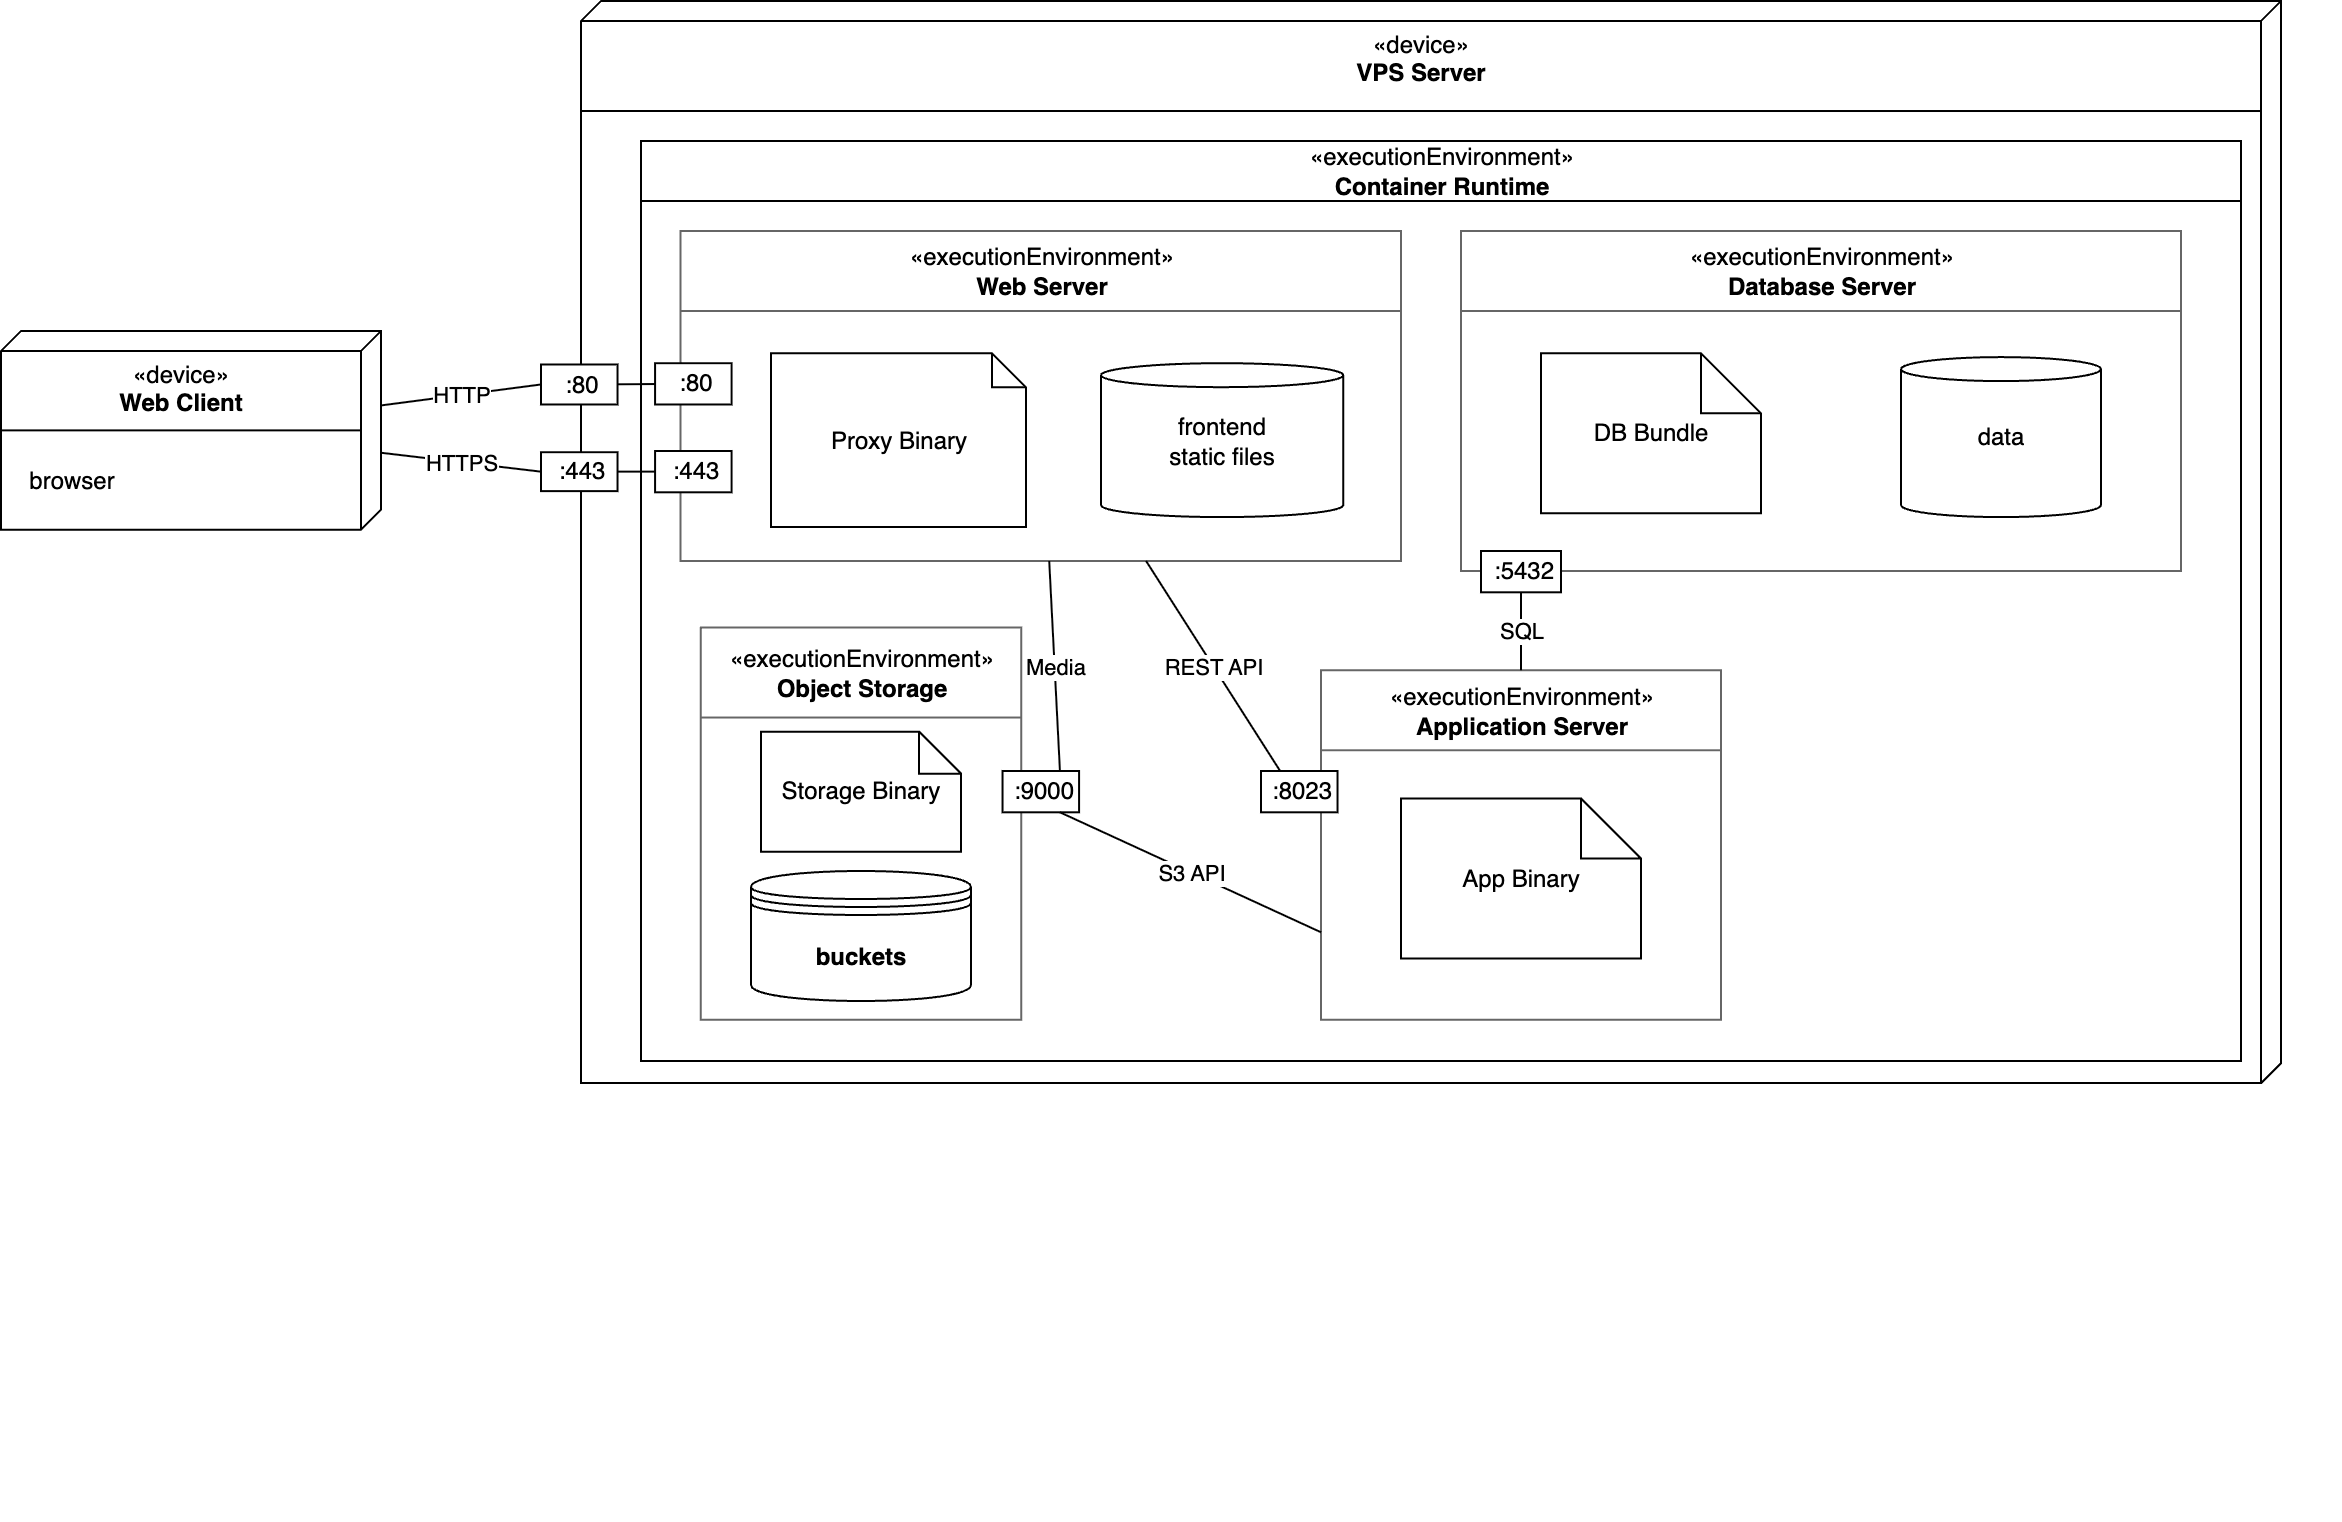

The diagram above was exported from draw.io. Its source (the exported page's mxGraphModel, read from the mxfile embedded in the PNG):
<mxGraphModel dx="1452" dy="1646" grid="1" gridSize="10" guides="1" tooltips="1" connect="1" arrows="1" fold="1" page="1" pageScale="1" pageWidth="1400" pageHeight="700" math="0" shadow="0">
  <root>
    <mxCell id="0" />
    <mxCell id="1" parent="0" />
    <mxCell id="e_http_80" value="HTTPS" style="html=1;strokeColor=#000000;endArrow=none;entryX=0;entryY=0.5;entryDx=0;entryDy=0;endFill=0;" parent="1" source="Wqwyk7Gyk64EeXvkal3L-20" target="Wqwyk7Gyk64EeXvkal3L-23" edge="1">
      <mxGeometry relative="1" as="geometry" />
    </mxCell>
    <mxCell id="Wqwyk7Gyk64EeXvkal3L-4" value="" style="group;" vertex="1" connectable="0" parent="1">
      <mxGeometry x="350" y="-615" width="880" height="740" as="geometry" />
    </mxCell>
    <mxCell id="Wqwyk7Gyk64EeXvkal3L-5" value="&lt;span style=&quot;text-wrap-mode: nowrap;&quot;&gt;«device»&lt;/span&gt;&lt;br style=&quot;text-wrap-mode: nowrap;&quot;&gt;&lt;b style=&quot;text-wrap-mode: nowrap;&quot;&gt;VPS Server&lt;/b&gt;" style="verticalAlign=top;align=center;spacingTop=8;spacingLeft=2;spacingRight=12;shape=cube;size=10;direction=south;fontStyle=0;html=1;whiteSpace=wrap;container=0;" vertex="1" parent="Wqwyk7Gyk64EeXvkal3L-4">
      <mxGeometry y="-20" width="850" height="541.05" as="geometry" />
    </mxCell>
    <mxCell id="Wqwyk7Gyk64EeXvkal3L-18" value="" style="endArrow=none;html=1;rounded=0;exitX=0.248;exitY=1.001;exitDx=0;exitDy=0;exitPerimeter=0;" edge="1" parent="Wqwyk7Gyk64EeXvkal3L-4">
      <mxGeometry width="50" height="50" relative="1" as="geometry">
        <mxPoint y="35.00359649122808" as="sourcePoint" />
        <mxPoint x="840" y="35.008421052631576" as="targetPoint" />
      </mxGeometry>
    </mxCell>
    <mxCell id="reverse_proxy" value="«executionEnvironment»&lt;br&gt;&lt;b&gt;Web Server&lt;/b&gt;" style="shape=swimlane;startSize=40;fillColor=#FFFFFF;strokeColor=#666666;html=1;horizontal=1;" parent="Wqwyk7Gyk64EeXvkal3L-4" vertex="1">
      <mxGeometry x="49.8" y="95" width="360.2" height="165" as="geometry" />
    </mxCell>
    <mxCell id="proxy_artifact" value="Proxy Binary" style="html=1;whiteSpace=wrap;strokeColor=#000000;fillColor=#FFFFFF;shape=note;size=17;" parent="reverse_proxy" vertex="1">
      <mxGeometry x="45.20086614173226" y="61.1452631578947" width="127.55905511811024" height="86.8421052631579" as="geometry" />
    </mxCell>
    <mxCell id="Wqwyk7Gyk64EeXvkal3L-109" value=":80" style="fontStyle=0;labelPosition=center;verticalLabelPosition=middle;align=center;verticalAlign=middle;spacingLeft=2;html=1;" vertex="1" parent="reverse_proxy">
      <mxGeometry x="-12.759999999999991" y="66.08999999999997" width="38.27" height="20.65" as="geometry" />
    </mxCell>
    <mxCell id="object_storage" value="«executionEnvironment»&lt;br&gt;&lt;b&gt;Object Storage&lt;/b&gt;" style="shape=swimlane;startSize=45;fillColor=#FFFFFF;strokeColor=#666666;html=1;horizontal=1;" parent="Wqwyk7Gyk64EeXvkal3L-4" vertex="1">
      <mxGeometry x="59.9" y="293.27" width="160.2" height="196.05" as="geometry" />
    </mxCell>
    <mxCell id="storage_artifact" value="Storage Binary" style="html=1;whiteSpace=wrap;strokeColor=#000000;fillColor=#FFFFFF;shape=note;size=21;" parent="object_storage" vertex="1">
      <mxGeometry x="30.100000000000023" y="52.05000000000001" width="100" height="60" as="geometry" />
    </mxCell>
    <mxCell id="storage_buckets" value="&lt;b&gt;buckets&lt;/b&gt;" style="shape=datastore;whiteSpace=wrap;html=1;strokeColor=#000000;fillColor=#FFFFFF;" parent="object_storage" vertex="1">
      <mxGeometry x="25.100000000000023" y="121.73000000000002" width="110" height="65" as="geometry" />
    </mxCell>
    <mxCell id="app_server" value="«executionEnvironment»&lt;br&gt;&lt;b&gt;Application Server&lt;/b&gt;" style="shape=swimlane;startSize=40;fillColor=#FFFFFF;strokeColor=#666666;html=1;horizontal=1;" parent="Wqwyk7Gyk64EeXvkal3L-4" vertex="1">
      <mxGeometry x="370" y="314.62" width="200" height="174.7" as="geometry" />
    </mxCell>
    <mxCell id="app_artifact" value="App Binary" style="html=1;whiteSpace=wrap;strokeColor=#000000;fillColor=#FFFFFF;shape=note;" parent="app_server" vertex="1">
      <mxGeometry x="40" y="64.09" width="120" height="80" as="geometry" />
    </mxCell>
    <mxCell id="database" value="«executionEnvironment»&lt;br&gt;&lt;b&gt;Database Server&lt;/b&gt;" style="shape=swimlane;startSize=40;fillColor=#FFFFFF;strokeColor=#666666;html=1;horizontal=1;" parent="Wqwyk7Gyk64EeXvkal3L-4" vertex="1">
      <mxGeometry x="440" y="95" width="360" height="170.00000000000003" as="geometry" />
    </mxCell>
    <mxCell id="db_artifact" value="DB Bundle" style="html=1;whiteSpace=wrap;strokeColor=#000000;fillColor=#FFFFFF;shape=note;" parent="database" vertex="1">
      <mxGeometry x="40" y="61.150000000000006" width="110" height="80" as="geometry" />
    </mxCell>
    <mxCell id="Wqwyk7Gyk64EeXvkal3L-3" value="data" style="shape=cylinder3;whiteSpace=wrap;html=1;strokeColor=#000000;fillColor=#FFFFFF;size=6;" vertex="1" parent="Wqwyk7Gyk64EeXvkal3L-4">
      <mxGeometry x="659.9999999999999" y="158.05" width="100" height="80" as="geometry" />
    </mxCell>
    <mxCell id="container_runtime" value="«executionEnvironment»&lt;br&gt;&lt;b&gt;Container Runtime&lt;/b&gt;" style="shape=swimlane;startSize=30;fillColor=#FFFFFF;strokeColor=#000000;html=1;horizontal=1;" parent="Wqwyk7Gyk64EeXvkal3L-4" vertex="1">
      <mxGeometry x="30" y="50" width="800" height="460" as="geometry" />
    </mxCell>
    <mxCell id="Wqwyk7Gyk64EeXvkal3L-117" value=":5432" style="fontStyle=0;labelPosition=center;verticalLabelPosition=middle;align=center;verticalAlign=middle;spacingLeft=2;html=1;" vertex="1" parent="container_runtime">
      <mxGeometry x="420" y="205" width="40" height="20.65" as="geometry" />
    </mxCell>
    <mxCell id="Wqwyk7Gyk64EeXvkal3L-113" value=":9000" style="fontStyle=0;labelPosition=center;verticalLabelPosition=middle;align=center;verticalAlign=middle;spacingLeft=2;html=1;" vertex="1" parent="container_runtime">
      <mxGeometry x="180.77" y="315.00000000000006" width="38.27" height="20.65" as="geometry" />
    </mxCell>
    <mxCell id="Wqwyk7Gyk64EeXvkal3L-116" value=":8023" style="fontStyle=0;labelPosition=center;verticalLabelPosition=middle;align=center;verticalAlign=middle;spacingLeft=2;html=1;" vertex="1" parent="container_runtime">
      <mxGeometry x="310" y="315" width="38.27" height="20.65" as="geometry" />
    </mxCell>
    <mxCell id="Wqwyk7Gyk64EeXvkal3L-55" value="Media" style="edgeStyle=none;rounded=1;orthogonalLoop=1;jettySize=auto;html=1;endArrow=none;endFill=0;entryX=0.75;entryY=0;entryDx=0;entryDy=0;" edge="1" parent="Wqwyk7Gyk64EeXvkal3L-4" source="reverse_proxy" target="Wqwyk7Gyk64EeXvkal3L-113">
      <mxGeometry x="-0.0029" relative="1" as="geometry">
        <mxPoint x="229" y="255" as="sourcePoint" />
        <mxPoint x="40" y="375" as="targetPoint" />
        <mxPoint as="offset" />
      </mxGeometry>
    </mxCell>
    <mxCell id="Wqwyk7Gyk64EeXvkal3L-23" value=":443" style="fontStyle=0;labelPosition=center;verticalLabelPosition=middle;align=center;verticalAlign=middle;spacingLeft=2;html=1;" vertex="1" parent="Wqwyk7Gyk64EeXvkal3L-4">
      <mxGeometry x="-20" y="205.58999999999997" width="38.27" height="19.47" as="geometry" />
    </mxCell>
    <mxCell id="proxy_volume" value="frontend &lt;br&gt;static files" style="shape=cylinder3;whiteSpace=wrap;html=1;strokeColor=#000000;fillColor=#FFFFFF;size=6;" parent="Wqwyk7Gyk64EeXvkal3L-4" vertex="1">
      <mxGeometry x="260" y="161.09" width="121.18" height="76.96" as="geometry" />
    </mxCell>
    <mxCell id="e_app_to_db" value="SQL" style="html=1;strokeColor=#000000;endArrow=none;endFill=0;" parent="Wqwyk7Gyk64EeXvkal3L-4" source="app_server" target="Wqwyk7Gyk64EeXvkal3L-117" edge="1">
      <mxGeometry x="-0.002" width="1145" height="110" relative="1" as="geometry">
        <mxPoint x="650" y="265" as="sourcePoint" />
        <mxPoint x="462.0510798418568" y="272.8536363437238" as="targetPoint" />
        <mxPoint as="offset" />
      </mxGeometry>
    </mxCell>
    <mxCell id="Wqwyk7Gyk64EeXvkal3L-118" value="S3 API" style="edgeStyle=none;rounded=1;orthogonalLoop=1;jettySize=auto;html=1;endArrow=none;endFill=0;exitX=0;exitY=0.75;exitDx=0;exitDy=0;entryX=0.75;entryY=1;entryDx=0;entryDy=0;" edge="1" parent="Wqwyk7Gyk64EeXvkal3L-4" source="app_server" target="Wqwyk7Gyk64EeXvkal3L-113">
      <mxGeometry relative="1" as="geometry">
        <mxPoint x="240" y="275" as="sourcePoint" />
        <mxPoint x="251" y="380" as="targetPoint" />
      </mxGeometry>
    </mxCell>
    <mxCell id="Wqwyk7Gyk64EeXvkal3L-119" value="REST API" style="edgeStyle=none;rounded=1;orthogonalLoop=1;jettySize=auto;html=1;endArrow=none;endFill=0;entryX=0.25;entryY=0;entryDx=0;entryDy=0;" edge="1" parent="Wqwyk7Gyk64EeXvkal3L-4" source="reverse_proxy" target="Wqwyk7Gyk64EeXvkal3L-116">
      <mxGeometry x="-0.0034" relative="1" as="geometry">
        <mxPoint x="230" y="265" as="sourcePoint" />
        <mxPoint x="235" y="370" as="targetPoint" />
        <mxPoint as="offset" />
      </mxGeometry>
    </mxCell>
    <mxCell id="Wqwyk7Gyk64EeXvkal3L-19" value="" style="group" vertex="1" connectable="0" parent="1">
      <mxGeometry x="60" y="-470" width="190" height="99.35" as="geometry" />
    </mxCell>
    <mxCell id="Wqwyk7Gyk64EeXvkal3L-20" value="&lt;span style=&quot;text-wrap-mode: nowrap;&quot;&gt;«device»&lt;/span&gt;&lt;br style=&quot;text-wrap-mode: nowrap;&quot;&gt;&lt;b&gt;Web Client&lt;/b&gt;" style="verticalAlign=top;align=center;spacingTop=8;spacingLeft=2;spacingRight=12;shape=cube;size=10;direction=south;fontStyle=0;html=1;whiteSpace=wrap;" vertex="1" parent="Wqwyk7Gyk64EeXvkal3L-19">
      <mxGeometry width="190" height="99.35" as="geometry" />
    </mxCell>
    <mxCell id="Wqwyk7Gyk64EeXvkal3L-21" value="" style="endArrow=none;html=1;rounded=0;exitX=0.248;exitY=1.001;exitDx=0;exitDy=0;exitPerimeter=0;" edge="1" parent="Wqwyk7Gyk64EeXvkal3L-19">
      <mxGeometry width="50" height="50" relative="1" as="geometry">
        <mxPoint y="49.676428571428566" as="sourcePoint" />
        <mxPoint x="180" y="49.676428571428566" as="targetPoint" />
      </mxGeometry>
    </mxCell>
    <mxCell id="Wqwyk7Gyk64EeXvkal3L-22" value="browser" style="text;html=1;align=center;verticalAlign=middle;resizable=0;points=[];autosize=1;strokeColor=none;fillColor=none;" vertex="1" parent="Wqwyk7Gyk64EeXvkal3L-19">
      <mxGeometry y="59.995" width="70" height="30" as="geometry" />
    </mxCell>
    <mxCell id="Wqwyk7Gyk64EeXvkal3L-45" value="HTTP" style="html=1;strokeColor=#000000;endArrow=none;entryX=0;entryY=0.5;entryDx=0;entryDy=0;endFill=0;" edge="1" parent="1" source="Wqwyk7Gyk64EeXvkal3L-20" target="Wqwyk7Gyk64EeXvkal3L-24">
      <mxGeometry relative="1" as="geometry">
        <mxPoint x="290" y="80" as="sourcePoint" />
        <mxPoint x="326" y="205" as="targetPoint" />
      </mxGeometry>
    </mxCell>
    <mxCell id="Wqwyk7Gyk64EeXvkal3L-24" value=":80" style="fontStyle=0;labelPosition=center;verticalLabelPosition=middle;align=center;verticalAlign=middle;spacingLeft=2;html=1;" vertex="1" parent="1">
      <mxGeometry x="330" y="-453.26000000000005" width="38.27" height="20" as="geometry" />
    </mxCell>
    <mxCell id="Wqwyk7Gyk64EeXvkal3L-52" style="rounded=0;orthogonalLoop=1;jettySize=auto;html=1;endArrow=none;endFill=0;" edge="1" parent="1" source="Wqwyk7Gyk64EeXvkal3L-24" target="Wqwyk7Gyk64EeXvkal3L-109">
      <mxGeometry relative="1" as="geometry">
        <mxPoint x="402.04409448820525" y="-414.09263157894725" as="targetPoint" />
      </mxGeometry>
    </mxCell>
    <mxCell id="Wqwyk7Gyk64EeXvkal3L-82" value=":443" style="fontStyle=0;labelPosition=center;verticalLabelPosition=middle;align=center;verticalAlign=middle;spacingLeft=2;html=1;" vertex="1" parent="1">
      <mxGeometry x="387.04" y="-410" width="38.27" height="20.65" as="geometry" />
    </mxCell>
    <mxCell id="Wqwyk7Gyk64EeXvkal3L-54" style="edgeStyle=none;rounded=1;orthogonalLoop=1;jettySize=auto;html=1;endArrow=none;endFill=0;" edge="1" parent="1" source="Wqwyk7Gyk64EeXvkal3L-23" target="Wqwyk7Gyk64EeXvkal3L-82">
      <mxGeometry relative="1" as="geometry">
        <mxPoint x="359" y="-409" as="sourcePoint" />
        <mxPoint x="402.04409448820525" y="-369.147894736842" as="targetPoint" />
      </mxGeometry>
    </mxCell>
  </root>
</mxGraphModel>